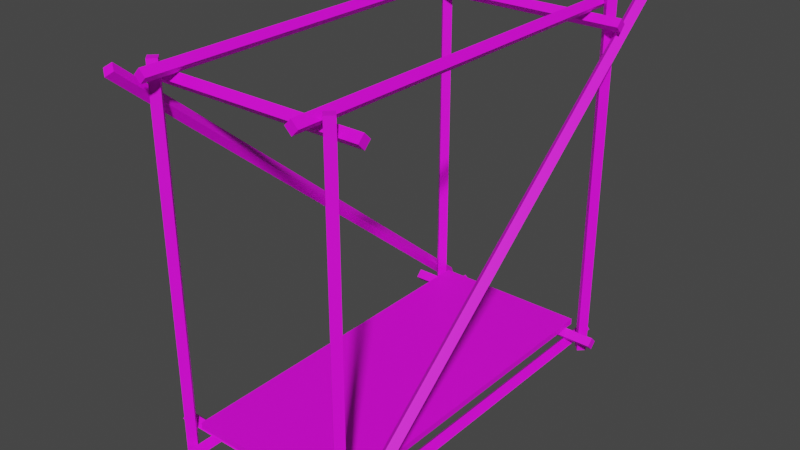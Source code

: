 # Source: Scaffolding01Mid.blend  (saved by Blender 3.6.11; exported with 4.5.12 LTS)
import bpy
from mathutils import Matrix  # noqa: F401  (used for matrix-valued properties, if any)

bpy.ops.wm.read_factory_settings(use_empty=True)
scene = bpy.context.scene
scene.name = 'Scene'

# ---- collections
col_collection = bpy.data.collections.new('Collection'); scene.collection.children.link(col_collection)

# ---- images (referenced by path relative to the original .blend; pixels are not part of the script)
import os
ASSET_DIR = os.environ.get("B2B_ASSET_DIR", "")  # directory of the original .blend (textures are referenced by path, not embedded)
HERE = os.path.dirname(os.path.abspath(__file__))  # packed textures are extracted next to this script under _unpacked/

def load_image(name, relpath, width, height, colorspace="sRGB"):
    """Load a texture the original file referenced (path relative to the .blend, or extracted next to this script)."""
    p = next((c for c in (os.path.join(HERE, relpath), os.path.join(ASSET_DIR, relpath)) if relpath and os.path.exists(c)), "")
    if p:
        img = bpy.data.images.load(p, check_existing=True)
        img.name = name
    else:  # same state as the original file: an image datablock whose file is absent (Cycles renders it pink)
        img = bpy.data.images.new(name, width, height)
        img.source = "FILE"
        img.filepath = "//" + (relpath or name)
    img.colorspace_settings.name = colorspace
    return img
img_scaffolding01_a_png = load_image('Scaffolding01_a.png', 'Scaffolding01_a.png', 1024, 1024, 'sRGB')

# ---- materials (node trees are filled in below, after node groups)
mat_scaffolding = bpy.data.materials.new('Scaffolding')
mat_scaffolding.alpha_threshold = 0.0
mat_scaffolding.use_transparent_shadow = False
mat_scaffolding.roughness = 0.5
mat_scaffolding.line_color = (0.0, 0.0, 0.0, 1.0)

# ---- material node trees
mat_scaffolding.use_nodes = True; mat_scaffolding.node_tree.nodes.clear()
_N = mat_scaffolding.node_tree.nodes; _L = mat_scaffolding.node_tree.links
n0 = _N.new('ShaderNodeOutputMaterial'); n0.name = 'Material Output'; n0.location = (300, 300)
n1 = _N.new('ShaderNodeBsdfPrincipled'); n1.name = 'Principled BSDF'; n1.location = (10, 300)
n1.distribution = 'GGX'
n1.subsurface_method = 'RANDOM_WALK_SKIN'
n1.inputs[3].default_value = 1.45
n1.inputs[27].default_value = (0.0, 0.0, 0.0, 1.0)
n1.inputs[28].default_value = 1.0
n2 = _N.new('ShaderNodeTexImage'); n2.name = 'Image Texture'; n2.location = (-280, 280)
n2.image = img_scaffolding01_a_png
n2.interpolation = 'Closest'
_L.new(n1.outputs[0], n0.inputs[0])
_L.new(n2.outputs[0], n1.inputs[0])
n0.is_active_output = True

# ---- world
world_world = bpy.data.worlds.new('World'); scene.world = world_world
world_world.use_nodes = True; world_world.node_tree.nodes.clear()
_N = world_world.node_tree.nodes; _L = world_world.node_tree.links
n0 = _N.new('ShaderNodeOutputWorld'); n0.name = 'World Output'; n0.location = (300, 300)
n1 = _N.new('ShaderNodeBackground'); n1.name = 'Background'; n1.location = (10, 300)
n1.inputs[0].default_value = (0.05088, 0.05088, 0.05088, 1.0)
_L.new(n1.outputs[0], n0.inputs[0])
n0.is_active_output = True
world_world.color = (0.05088, 0.05088, 0.05088)
world_world.use_sun_shadow = False
world_world.sun_shadow_jitter_overblur = 0.0

# ---- meshes
me_cube = bpy.data.meshes.new('Cube')
me_cube.from_pydata([(1.0, 2.071, 4.05), (1.0, 2.071, 0.0), (1.071, 2.0, 4.05), (1.071, 2.0, 0.0), (0.9293, 2.0, 4.05), (0.9293, 2.0, 0.0), (1.0, 1.929, 4.05), (1.0, 1.929, 0.0), (1.0, -1.929, 4.05), (1.0, -1.929, 0.0), (1.071, -2.0, 4.05), (1.071, -2.0, 0.0), (0.9293, -2.0, 4.05), (0.9293, -2.0, 0.0), (1.0, -2.071, 4.05), (1.0, -2.071, 0.0), (1.141, 2.299, 4.05), (1.141, -2.39, 0.1083), (1.212, 2.344, 3.996), (1.212, -2.344, 0.05417), (1.071, 2.344, 3.996), (1.071, -2.344, 0.05417), (1.141, 2.39, 3.942), (1.141, -2.299, 0.0), (0.8586, -2.253, 0.1414), (0.8586, 2.303, 0.1414), (0.9293, -2.253, 0.07071), (0.9293, 2.303, 0.07071), (0.7879, -2.253, 0.07071), (0.7879, 2.303, 0.07071), (0.8586, -2.253, 0.0), (0.8586, 2.303, 1.192e-07), (0.8586, -2.253, 4.05), (0.8586, 2.303, 4.05), (0.9293, -2.253, 3.979), (0.9293, 2.303, 3.979), (0.7879, -2.253, 3.979), (0.7879, 2.303, 3.979), (0.8586, -2.253, 3.909), (0.8586, 2.303, 3.909), (-1.0, 2.071, 4.05), (-1.0, 2.071, 0.0), (-1.071, 2.0, 4.05), (-1.071, 2.0, 0.0), (-0.9293, 2.0, 4.05), (-0.9293, 2.0, 0.0), (-1.0, 1.929, 4.05), (-1.0, 1.929, 0.0), (-1.0, -1.929, 4.05), (-1.0, -1.929, 0.0), (-1.071, -2.0, 4.05), (-1.071, -2.0, 0.0), (-0.9293, -2.0, 4.05), (-0.9293, -2.0, 0.0), (-1.0, -2.071, 4.05), (-1.0, -2.071, 0.0), (-1.141, -2.299, 4.05), (-1.141, 2.39, 0.1083), (-1.212, -2.344, 3.996), (-1.212, 2.344, 0.05417), (-1.071, -2.344, 3.996), (-1.071, 2.344, 0.05417), (-1.141, -2.39, 3.942), (-1.141, 2.299, 0.0), (-0.8586, -2.253, 0.1414), (-0.8586, 2.303, 0.1414), (-0.9293, -2.253, 0.07071), (-0.9293, 2.303, 0.07071), (-0.7879, -2.253, 0.07071), (-0.7879, 2.303, 0.07071), (-0.8586, -2.253, 0.0), (-0.8586, 2.303, 1.192e-07), (-0.8586, -2.253, 4.05), (-0.8586, 2.303, 4.05), (-0.9293, -2.253, 3.979), (-0.9293, 2.303, 3.979), (-0.7879, -2.253, 3.979), (-0.7879, 2.303, 3.979), (-0.8586, -2.253, 3.909), (-0.8586, 2.303, 3.909), (1.212, -1.859, 0.2824), (1.212, -1.788, 0.2117), (1.212, -1.929, 0.2117), (1.212, -1.859, 0.141), (-1.212, -1.859, 0.141), (-1.212, -1.859, 0.2824), (-1.212, -1.788, 0.2117), (-1.212, -1.929, 0.2117), (1.212, 1.859, 0.2824), (1.212, 1.788, 0.2117), (1.212, 1.929, 0.2117), (1.212, 1.859, 0.141), (-1.212, 1.859, 0.141), (-1.212, 1.859, 0.2824), (-1.212, 1.788, 0.2117), (-1.212, 1.929, 0.2117), (1.212, -1.859, 3.909), (1.212, -1.788, 3.838), (1.212, -1.929, 3.838), (1.212, -1.859, 3.767), (-1.212, -1.859, 3.767), (-1.212, -1.859, 3.909), (-1.212, -1.788, 3.838), (-1.212, -1.929, 3.838), (1.212, 1.859, 3.909), (1.212, 1.788, 3.838), (1.212, 1.929, 3.838), (1.212, 1.859, 3.767), (-1.212, 1.859, 3.767), (-1.212, 1.859, 3.909), (-1.212, 1.788, 3.838), (-1.212, 1.929, 3.838), (-0.875, -1.968, 0.2824), (-0.875, -1.968, 0.35), (-0.875, 1.968, 0.2824), (-0.875, 1.968, 0.35), (0.875, -1.968, 0.2824), (0.875, -1.968, 0.35), (0.875, 1.968, 0.2824), (0.875, 1.968, 0.35)], [], [(0, 4, 6, 2), (3, 2, 6, 7), (7, 6, 4, 5), (5, 1, 3, 7), (1, 0, 2, 3), (5, 4, 0, 1), (8, 12, 14, 10), (11, 10, 14, 15), (15, 14, 12, 13), (13, 9, 11, 15), (9, 8, 10, 11), (13, 12, 8, 9), (16, 20, 22, 18), (19, 18, 22, 23), (23, 22, 20, 21), (21, 17, 19, 23), (17, 16, 18, 19), (21, 20, 16, 17), (24, 28, 30, 26), (27, 26, 30, 31), (31, 30, 28, 29), (29, 25, 27, 31), (25, 24, 26, 27), (29, 28, 24, 25), (32, 36, 38, 34), (35, 34, 38, 39), (39, 38, 36, 37), (37, 33, 35, 39), (33, 32, 34, 35), (37, 36, 32, 33), (40, 42, 46, 44), (43, 47, 46, 42), (47, 45, 44, 46), (45, 47, 43, 41), (41, 43, 42, 40), (45, 41, 40, 44), (48, 50, 54, 52), (51, 55, 54, 50), (55, 53, 52, 54), (53, 55, 51, 49), (49, 51, 50, 48), (53, 49, 48, 52), (56, 58, 62, 60), (59, 63, 62, 58), (63, 61, 60, 62), (61, 63, 59, 57), (57, 59, 58, 56), (61, 57, 56, 60), (64, 66, 70, 68), (67, 71, 70, 66), (71, 69, 68, 70), (69, 71, 67, 65), (65, 67, 66, 64), (69, 65, 64, 68), (72, 74, 78, 76), (75, 79, 78, 74), (79, 77, 76, 78), (77, 79, 75, 73), (73, 75, 74, 72), (77, 73, 72, 76), (80, 82, 83, 81), (86, 81, 83, 84), (84, 83, 82, 87), (87, 85, 86, 84), (85, 80, 81, 86), (87, 82, 80, 85), (88, 89, 91, 90), (94, 92, 91, 89), (92, 95, 90, 91), (95, 92, 94, 93), (93, 94, 89, 88), (95, 93, 88, 90), (96, 98, 99, 97), (102, 97, 99, 100), (100, 99, 98, 103), (103, 101, 102, 100), (101, 96, 97, 102), (103, 98, 96, 101), (104, 105, 107, 106), (110, 108, 107, 105), (108, 111, 106, 107), (111, 108, 110, 109), (109, 110, 105, 104), (111, 109, 104, 106), (112, 113, 115, 114), (114, 115, 119, 118), (118, 119, 117, 116), (116, 117, 113, 112), (114, 118, 116, 112), (119, 115, 113, 117)])
_uv = me_cube.uv_layers.new(name='UVMap')
_uv.uv.foreach_set('vector', [1.0, 0.9512, 1.0, 1.0, 0.9844, 1.0, 0.9844, 0.9512, 0.125, 0.9512, 0.9844, 0.9512, 0.9844, 1.0, 0.125, 1.0, 0.125, 0.8049, 0.9844, 0.8049, 0.9844, 0.8537, 0.125, 0.8537, 0.1094, 1.0, 0.1094, 0.9512, 0.125, 0.9512, 0.125, 1.0, 0.125, 0.9024, 0.9844, 0.9024, 0.9844, 0.9512, 0.125, 0.9512, 0.125, 0.8537, 0.9844, 0.8537, 0.9844, 0.9024, 0.125, 0.9024, 1.0, 0.8537, 0.9844, 0.8537, 0.9844, 0.8049, 1.0, 0.8049, 0.125, 0.9512, 0.9844, 0.9512, 0.9844, 1.0, 0.125, 1.0, 0.125, 0.8049, 0.9844, 0.8049, 0.9844, 0.8537, 0.125, 0.8537, 0.125, 0.8537, 0.1094, 0.8537, 0.1094, 0.8049, 0.125, 0.8049, 0.125, 0.9024, 0.9844, 0.9024, 0.9844, 0.9512, 0.125, 0.9512, 0.125, 0.8537, 0.9844, 0.8537, 0.9844, 0.9024, 0.125, 0.9024, 0.0, 0.8537, 0.0, 0.8049, 0.01562, 0.8049, 0.01562, 0.8537, 0.9375, 0.8537, 0.01562, 0.8537, 0.01562, 0.8049, 0.9375, 0.8049, 0.9375, 1.0, 0.01562, 1.0, 0.01562, 0.9512, 0.9375, 0.9512, 0.9375, 0.9512, 0.9531, 0.9512, 0.9531, 1.0, 0.9375, 1.0, 0.9375, 0.9024, 0.01562, 0.9024, 0.01562, 0.8537, 0.9375, 0.8537, 0.9375, 0.9512, 0.01562, 0.9512, 0.01562, 0.9024, 0.9375, 0.9024, 0.0, 0.9512, 0.01562, 0.9512, 0.01562, 1.0, 0.0, 1.0, 0.7031, 0.8537, 0.01562, 0.8537, 0.01562, 0.8049, 0.7031, 0.8049, 0.7031, 1.0, 0.01562, 1.0, 0.01562, 0.9512, 0.7031, 0.9512, 0.7031, 0.9512, 0.7188, 0.9512, 0.7188, 1.0, 0.7031, 1.0, 0.7031, 0.9024, 0.01562, 0.9024, 0.01562, 0.8537, 0.7031, 0.8537, 0.7031, 0.9512, 0.01562, 0.9512, 0.01562, 0.9024, 0.7031, 0.9024, 0.7188, 0.9512, 0.7188, 1.0, 0.7031, 1.0, 0.7031, 0.9512, 0.01562, 0.9512, 0.7031, 0.9512, 0.7031, 1.0, 0.01562, 1.0, 0.01562, 0.8049, 0.7031, 0.8049, 0.7031, 0.8537, 0.01562, 0.8537, 0.01562, 0.8537, 0.0, 0.8537, 0.0, 0.8049, 0.01562, 0.8049, 0.01562, 0.9024, 0.7031, 0.9024, 0.7031, 0.9512, 0.01562, 0.9512, 0.01562, 0.8537, 0.7031, 0.8537, 0.7031, 0.9024, 0.01562, 0.9024, 1.0, 0.9512, 0.9844, 0.9512, 0.9844, 1.0, 1.0, 1.0, 0.125, 0.9512, 0.125, 1.0, 0.9844, 1.0, 0.9844, 0.9512, 0.125, 0.8049, 0.125, 0.8537, 0.9844, 0.8537, 0.9844, 0.8049, 0.1094, 1.0, 0.125, 1.0, 0.125, 0.9512, 0.1094, 0.9512, 0.125, 0.9024, 0.125, 0.9512, 0.9844, 0.9512, 0.9844, 0.9024, 0.125, 0.8537, 0.125, 0.9024, 0.9844, 0.9024, 0.9844, 0.8537, 1.0, 0.8537, 1.0, 0.8049, 0.9844, 0.8049, 0.9844, 0.8537, 0.125, 0.9512, 0.125, 1.0, 0.9844, 1.0, 0.9844, 0.9512, 0.125, 0.8049, 0.125, 0.8537, 0.9844, 0.8537, 0.9844, 0.8049, 0.125, 0.8537, 0.125, 0.8049, 0.1094, 0.8049, 0.1094, 0.8537, 0.125, 0.9024, 0.125, 0.9512, 0.9844, 0.9512, 0.9844, 0.9024, 0.125, 0.8537, 0.125, 0.9024, 0.9844, 0.9024, 0.9844, 0.8537, 0.0, 0.8537, 0.01562, 0.8537, 0.01562, 0.8049, 0.0, 0.8049, 0.9375, 0.8537, 0.9375, 0.8049, 0.01562, 0.8049, 0.01562, 0.8537, 0.9375, 1.0, 0.9375, 0.9512, 0.01562, 0.9512, 0.01562, 1.0, 0.9375, 0.9512, 0.9375, 1.0, 0.9531, 1.0, 0.9531, 0.9512, 0.9375, 0.9024, 0.9375, 0.8537, 0.01562, 0.8537, 0.01562, 0.9024, 0.9375, 0.9512, 0.9375, 0.9024, 0.01562, 0.9024, 0.01562, 0.9512, 0.0, 0.9512, 0.0, 1.0, 0.01562, 1.0, 0.01562, 0.9512, 0.7031, 0.8537, 0.7031, 0.8049, 0.01562, 0.8049, 0.01562, 0.8537, 0.7031, 1.0, 0.7031, 0.9512, 0.01562, 0.9512, 0.01562, 1.0, 0.7031, 0.9512, 0.7031, 1.0, 0.7188, 1.0, 0.7188, 0.9512, 0.7031, 0.9024, 0.7031, 0.8537, 0.01562, 0.8537, 0.01562, 0.9024, 0.7031, 0.9512, 0.7031, 0.9024, 0.01562, 0.9024, 0.01562, 0.9512, 0.7188, 0.9512, 0.7031, 0.9512, 0.7031, 1.0, 0.7188, 1.0, 0.01562, 0.9512, 0.01562, 1.0, 0.7031, 1.0, 0.7031, 0.9512, 0.01562, 0.8049, 0.01562, 0.8537, 0.7031, 0.8537, 0.7031, 0.8049, 0.01562, 0.8537, 0.01562, 0.8049, 0.0, 0.8049, 0.0, 0.8537, 0.01562, 0.9024, 0.01562, 0.9512, 0.7031, 0.9512, 0.7031, 0.9024, 0.01562, 0.8537, 0.01562, 0.9024, 0.7031, 0.9024, 0.7031, 0.8537, 0.5547, 0.8537, 0.5547, 0.8049, 0.5703, 0.8049, 0.5703, 0.8537, 0.9844, 0.8537, 0.5703, 0.8537, 0.5703, 0.8049, 0.9844, 0.8049, 0.9844, 1.0, 0.5703, 1.0, 0.5703, 0.9512, 0.9844, 0.9512, 1.0, 0.8049, 1.0, 0.8537, 0.9844, 0.8537, 0.9844, 0.8049, 0.9844, 0.9024, 0.5703, 0.9024, 0.5703, 0.8537, 0.9844, 0.8537, 0.9844, 0.9512, 0.5703, 0.9512, 0.5703, 0.9024, 0.9844, 0.9024, 0.4297, 0.9512, 0.4297, 1.0, 0.4062, 1.0, 0.4062, 0.9512, 0.01562, 0.8537, 0.01562, 0.8049, 0.4062, 0.8049, 0.4062, 0.8537, 0.01562, 1.0, 0.01562, 0.9512, 0.4062, 0.9512, 0.4062, 1.0, 0.0, 0.8049, 0.01562, 0.8049, 0.01562, 0.8537, 0.0, 0.8537, 0.01562, 0.9024, 0.01562, 0.8537, 0.4062, 0.8537, 0.4062, 0.9024, 0.01562, 0.9512, 0.01562, 0.9024, 0.4062, 0.9024, 0.4062, 0.9512, 0.9844, 1.0, 0.9844, 0.9512, 1.0, 0.9512, 1.0, 1.0, 0.5859, 0.8537, 0.9844, 0.8537, 0.9844, 0.9024, 0.5859, 0.9024, 0.5859, 0.9024, 0.9844, 0.9024, 0.9844, 0.9512, 0.5859, 0.9512, 0.5703, 0.8049, 0.5859, 0.8049, 0.5859, 0.8537, 0.5703, 0.8537, 0.5859, 0.8049, 0.9844, 0.8049, 0.9844, 0.8537, 0.5859, 0.8537, 0.5859, 0.9512, 0.9844, 0.9512, 0.9844, 1.0, 0.5859, 1.0, 0.4141, 0.8049, 0.4297, 0.8049, 0.4297, 0.8537, 0.4141, 0.8537, 0.01562, 0.9512, 0.01562, 0.9024, 0.4141, 0.9024, 0.4141, 0.9512, 0.01562, 0.9024, 0.01562, 0.8537, 0.4141, 0.8537, 0.4141, 0.9024, 0.0, 1.0, 0.0, 0.9512, 0.01562, 0.9512, 0.01562, 1.0, 0.01562, 1.0, 0.01562, 0.9512, 0.4141, 0.9512, 0.4141, 1.0, 0.01562, 0.8537, 0.01562, 0.8049, 0.4141, 0.8049, 0.4141, 0.8537, 0.01562, 0.04878, 0.01562, 0.0, 0.9844, 0.0, 0.9844, 0.04878, 0.7578, 0.6585, 0.7578, 0.6098, 0.9766, 0.6098, 0.9766, 0.6585, 0.9844, 0.5854, 0.9844, 0.6341, 0.01562, 0.6341, 0.01562, 0.5854, 0.01562, 0.561, 0.01562, 0.6098, 0.25, 0.6098, 0.25, 0.561, 0.9844, 0.7561, 0.9844, 0.04878, 0.01562, 0.04878, 0.01562, 0.7561, 1.0, 0.7561, 1.0, 0.04878, 0.01562, 0.04878, 0.01562, 0.7561])
me_cube.materials.append(mat_scaffolding)
me_cube.use_mirror_vertex_groups = False
me_cube.update()

# ---- objects
ob_scaffolding01m = bpy.data.objects.new('Scaffolding01M', me_cube)

# ---- transforms, parenting, visibility, modifiers, constraints
ob_scaffolding01m.location = (0.0, 0.0, 0.0)
ob_scaffolding01m.lock_rotations_4d = False
ob_scaffolding01m.empty_display_type = 'ARROWS'
ob_scaffolding01m.lineart.crease_threshold = 0.0

# ---- collection membership
col_collection.objects.link(ob_scaffolding01m)

# ---- scene / render settings (as saved in the file)
scene.frame_start = 1; scene.frame_end = 250; scene.frame_set(1)
scene.render.engine = 'BLENDER_EEVEE_NEXT'
scene.cycles.sampling_pattern = 'TABULATED_SOBOL'
scene.view_settings.view_transform = 'Filmic'
bpy.context.view_layer.update()

# ---- added for rendering (the .blend has no active camera and no usable light): camera, sun
cam_auto = bpy.data.cameras.new('AutoCamera')
cam_auto.lens = 50.0
cam_auto.sensor_width = 36.0
cam_auto.clip_end = 1000.0
ob_auto_camera = bpy.data.objects.new('AutoCamera', cam_auto)
scene.collection.objects.link(ob_auto_camera)
ob_auto_camera.location = (6.21502, -7.45803, 6.99702)
ob_auto_camera.rotation_euler = (1.09748, -7.21219e-08, 0.694738)
scene.camera = ob_auto_camera
light_auto_sun = bpy.data.lights.new('AutoSun', 'SUN')
light_auto_sun.energy = 3.0
light_auto_sun.angle = 0.0523599
ob_auto_sun = bpy.data.objects.new('AutoSun', light_auto_sun)
scene.collection.objects.link(ob_auto_sun)
ob_auto_sun.rotation_euler = (0.872665, 0.174533, 0.523599)
bpy.context.view_layer.update()
